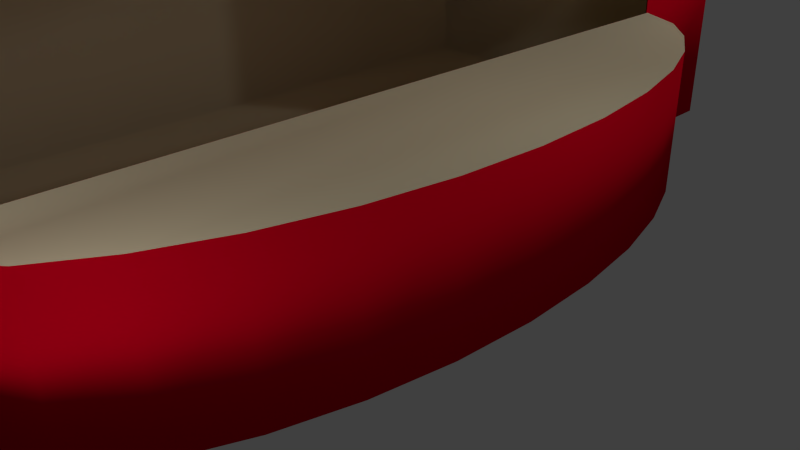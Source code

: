 # Source: armagedom.blend  (saved by Blender 2.73.0; exported with 4.5.12 LTS)
import bpy
from mathutils import Matrix  # noqa: F401  (used for matrix-valued properties, if any)

bpy.ops.wm.read_factory_settings(use_empty=True)
scene = bpy.context.scene
scene.name = 'Scene'

# ---- collections
col_collection_1 = bpy.data.collections.new('Collection 1'); scene.collection.children.link(col_collection_1)

# ---- materials (node trees are filled in below, after node groups)
mat_armagedomvermelho = bpy.data.materials.new('armagedomVermelho')
mat_armagedomvermelho.alpha_threshold = 0.0
mat_armagedomvermelho.use_transparent_shadow = False
mat_armagedomvermelho.diffuse_color = (0.8, 0.0, 0.01697, 1.0)
mat_armagedomvermelho.roughness = 0.5
mat_armagedomvermelho.line_color = (0.0, 0.0, 0.0, 1.0)
mat_armagedomdentro = bpy.data.materials.new('armagedomDentro')
mat_armagedomdentro.alpha_threshold = 0.0
mat_armagedomdentro.use_transparent_shadow = False
mat_armagedomdentro.diffuse_color = (0.8, 0.6878, 0.4668, 1.0)
mat_armagedomdentro.roughness = 0.5
mat_armagedomdentro.line_color = (0.0, 0.0, 0.0, 1.0)
mat_armagedomescrito = bpy.data.materials.new('armagedomEscrito')
mat_armagedomescrito.alpha_threshold = 0.0
mat_armagedomescrito.use_transparent_shadow = False
mat_armagedomescrito.roughness = 0.5
mat_armagedomescrito.line_color = (0.0, 0.0, 0.0, 1.0)

# ---- material node trees

# ---- world
world_world = bpy.data.worlds.new('World'); scene.world = world_world
world_world.color = (0.05088, 0.05088, 0.05088)
world_world.use_sun_shadow = False
world_world.sun_shadow_jitter_overblur = 0.0
world_world.cycles.sampling_method = 'MANUAL'
world_world.cycles.sample_map_resolution = 256

# ---- cameras
cam_camera = bpy.data.cameras.new('Camera')
cam_camera.clip_end = 100.0
cam_camera.lens = 35.0
cam_camera.sensor_width = 32.0
cam_camera.sensor_height = 18.0
cam_camera.ortho_scale = 7.314
cam_camera.dof.focus_distance = 0.0
cam_camera.dof.aperture_fstop = 128.0

# ---- lights
light_lamp_002 = bpy.data.lights.new('Lamp.002', 'POINT')
light_lamp_002.transmission_factor = 0.0
light_lamp_002.cutoff_distance = 30.0
light_lamp_002.energy = 100.0
light_lamp_002.shadow_buffer_clip_start = 1.001
light_lamp_002.shadow_soft_size = 0.1
light_lamp_002.shadow_maximum_resolution = 0.006
light_lamp_002.use_absolute_resolution = True
light_lamp_002.cycles.use_multiple_importance_sampling = False
light_lamp_001 = bpy.data.lights.new('Lamp.001', 'POINT')
light_lamp_001.transmission_factor = 0.0
light_lamp_001.cutoff_distance = 30.0
light_lamp_001.energy = 100.0
light_lamp_001.shadow_buffer_clip_start = 1.001
light_lamp_001.shadow_soft_size = 0.1
light_lamp_001.shadow_maximum_resolution = 0.006
light_lamp_001.use_absolute_resolution = True
light_lamp_001.cycles.use_multiple_importance_sampling = False
light_lamp = bpy.data.lights.new('Lamp', 'POINT')
light_lamp.transmission_factor = 0.0
light_lamp.cutoff_distance = 30.0
light_lamp.energy = 100.0
light_lamp.shadow_buffer_clip_start = 1.001
light_lamp.shadow_soft_size = 0.1
light_lamp.shadow_maximum_resolution = 0.006
light_lamp.use_absolute_resolution = True
light_lamp.cycles.use_multiple_importance_sampling = False

# ---- meshes
me_c_rculo = bpy.data.meshes.new('Círculo')
me_c_rculo.from_pydata([(0.6076, -0.9087, 0.0), (0.9415, -0.8315, 0.0), (1.234, -0.7071, 0.0), (1.474, -0.5556, 0.0), (1.653, -0.3827, 0.0), (1.763, -0.1951, 0.0), (1.8, 9.655e-07, 0.0), (1.763, 0.1951, 0.0), (1.653, 0.3827, 0.0), (1.474, 0.5556, 0.0), (1.234, 0.7071, 0.0), (0.9415, 0.8315, 0.0), (0.6076, 0.9239, 0.0), (0.1587, -0.9583, 5.834), (0.6076, -0.9087, 5.832), (0.9415, -0.8315, 5.832), (1.234, -0.7071, 5.832), (1.474, -0.5556, 5.832), (1.653, -0.3827, 5.832), (1.763, -0.1951, 5.832), (1.8, 9.655e-07, 5.832), (1.763, 0.1951, 5.832), (1.653, 0.3827, 5.832), (1.474, 0.5556, 5.832), (1.234, 0.7071, 5.832), (0.9415, 0.8315, 5.832), (0.6076, 0.9239, 5.832), (-3.954, -1.352, 0.009034), (-3.954, 1.296, 0.009034), (0.1587, 1.296, 0.009034), (0.1587, -1.352, 0.009034), (-3.954, -1.352, 5.834), (-3.954, 1.296, 5.834), (0.1587, 1.296, 5.834), (0.1587, -1.352, 5.834), (-3.954, -0.9583, 5.834), (-3.954, -0.9583, 0.009034), (0.1749, -0.9583, 0.009034), (-3.954, 0.979, 5.834), (0.1749, 0.979, 0.009034), (-3.954, 0.979, 0.009034), (0.1587, 0.979, 5.834), (0.6076, 0.9239, 4.646), (0.9415, 0.8315, 4.646), (1.234, 0.7071, 4.646), (1.474, 0.5556, 4.646), (1.653, 0.3827, 4.646), (1.763, 0.1951, 4.646), (1.8, 9.655e-07, 4.646), (1.763, -0.1951, 4.646), (1.653, -0.3827, 4.646), (1.474, -0.5556, 4.646), (1.234, -0.7071, 4.646), (0.9415, -0.8315, 4.646), (0.6076, -0.9087, 4.646), (-3.954, -1.352, 4.649), (-3.954, 1.296, 4.649), (0.1587, 1.296, 4.649), (0.1587, -1.352, 4.649), (-3.954, -0.9583, 4.649), (-3.954, 0.979, 4.649), (0.1611, 0.979, 4.649), (0.1611, -0.9583, 4.649), (0.6076, 0.9239, 2.091), (0.9415, 0.8315, 2.091), (1.234, 0.7071, 2.091), (1.474, 0.5556, 2.091), (1.653, 0.3827, 2.091), (1.763, 0.1951, 2.091), (1.8, 9.655e-07, 2.091), (1.763, -0.1951, 2.091), (1.653, -0.3827, 2.091), (1.474, -0.5556, 2.091), (1.234, -0.7071, 2.091), (0.9415, -0.8315, 2.091), (0.6076, -0.9087, 2.091), (-3.954, 1.296, 2.097), (0.1587, 1.296, 2.097), (0.1587, -1.352, 2.097), (-3.954, -0.9583, 2.097), (-3.954, 0.979, 2.097), (-3.954, -1.352, 2.097), (0.1687, 0.979, 2.097), (0.1687, -0.9583, 2.097), (0.6059, -0.8989, -6.104e-07), (0.9384, -0.822, 0.0), (1.23, -0.6982, 0.0), (1.468, -0.5477, 0.0), (1.645, -0.3765, 0.0), (1.753, -0.1916, 0.0), (1.79, 9.655e-07, 0.0), (1.753, 0.1916, 0.0), (1.645, 0.3765, 0.0), (1.468, 0.5477, 0.0), (1.23, 0.6982, 0.0), (0.9382, 0.822, 0.0), (0.6056, 0.9141, -9.156e-07), (0.00591, -0.9535, 5.78), (0.6064, -0.9016, 5.826), (0.9393, -0.8246, 5.826), (1.231, -0.7007, 5.826), (1.47, -0.5498, 5.826), (1.647, -0.3781, 5.826), (1.756, -0.1925, 5.826), (1.792, 9.655e-07, 5.826), (1.756, 0.1925, 5.826), (1.647, 0.3781, 5.826), (1.47, 0.5498, 5.826), (1.231, 0.7007, 5.826), (0.9391, 0.8247, 5.826), (0.6062, 0.9168, 5.826), (-3.949, -1.346, 0.01481), (-3.949, 1.29, 0.01481), (0.153, 1.29, 0.01485), (0.153, -1.346, 0.01484), (-3.949, -1.346, 5.829), (-3.949, 1.29, 5.829), (0.1529, 1.29, 5.829), (0.1529, -1.346, 5.829), (-3.837, -0.9565, 5.782), (-3.947, -0.9583, 0.01611), (0.1704, -0.9541, 0.01694), (-3.837, 0.9807, 5.782), (0.1704, 0.9748, 0.01691), (-3.947, 0.979, 0.01611), (0.0748, 0.9777, 5.78), (0.6059, 0.914, 4.646), (0.9382, 0.822, 4.646), (1.23, 0.6982, 4.646), (1.468, 0.5477, 4.646), (1.645, 0.3765, 4.646), (1.753, 0.1916, 4.646), (1.79, 9.655e-07, 4.646), (1.753, -0.1916, 4.646), (1.645, -0.3765, 4.646), (1.468, -0.5477, 4.646), (1.23, -0.6982, 4.646), (0.9384, -0.822, 4.646), (0.6059, -0.8989, 4.646), (-3.947, -1.345, 4.649), (-3.947, 1.289, 4.649), (0.1516, 1.289, 4.649), (0.1516, -1.345, 4.649), (-3.944, -0.9583, 4.649), (-3.944, 0.979, 4.649), (0.1536, 0.9723, 4.649), (0.1521, -0.9539, 4.649), (0.6061, 0.9156, 2.085), (0.9391, 0.8247, 2.084), (1.231, 0.7007, 2.084), (1.47, 0.5498, 2.084), (1.647, 0.3782, 2.084), (1.756, 0.1925, 2.084), (1.792, 9.655e-07, 2.084), (1.756, -0.1925, 2.084), (1.647, -0.3782, 2.084), (1.47, -0.5498, 2.084), (1.231, -0.7007, 2.084), (0.9392, -0.8246, 2.084), (0.6063, -0.9016, 2.084), (-3.947, 1.289, 2.097), (0.1517, 1.288, 2.097), (0.1517, -1.345, 2.097), (-3.944, -0.9583, 2.097), (-3.944, 0.979, 2.097), (-3.947, -1.345, 2.097), (0.1616, 0.9725, 2.094), (0.1603, -0.9542, 2.093)], [], [(43, 42, 26, 25), (44, 43, 25, 24), (45, 44, 24, 23), (46, 45, 23, 22), (47, 46, 22, 21), (48, 47, 21, 20), (49, 48, 20, 19), (50, 49, 19, 18), (51, 50, 18, 17), (52, 51, 17, 16), (53, 52, 16, 15), (54, 53, 15, 14), (80, 76, 28, 40), (76, 77, 29, 28), (78, 81, 27, 30), (40, 28, 29, 39), (41, 33, 32, 38), (81, 79, 36, 27), (42, 61, 41, 26), (27, 36, 37, 30), (79, 80, 40, 36), (36, 40, 39, 37), (62, 54, 14, 13), (34, 13, 35, 31), (13, 41, 38, 35), (38, 32, 56, 60), (32, 33, 57, 56), (34, 31, 55, 58), (31, 35, 59, 55), (35, 38, 60, 59), (33, 41, 61, 57), (14, 15, 16, 17, 18, 19, 20, 21, 22, 23, 24, 25, 26, 41, 13), (13, 34, 58, 62), (60, 56, 76, 80), (56, 57, 77, 76), (58, 55, 81, 78), (55, 59, 79, 81), (59, 60, 80, 79), (11, 12, 63, 64), (10, 11, 64, 65), (9, 10, 65, 66), (8, 9, 66, 67), (7, 8, 67, 68), (6, 7, 68, 69), (5, 6, 69, 70), (4, 5, 70, 71), (3, 4, 71, 72), (2, 3, 72, 73), (1, 2, 73, 74), (0, 1, 74, 75), (63, 82, 83, 75, 74, 73, 72, 71, 70, 69, 68, 67, 66, 65, 64), (77, 82, 39, 29), (83, 78, 30, 37), (57, 61, 82, 77), (62, 58, 78, 83), (12, 39, 82, 63), (37, 0, 75, 83), (109, 110, 126, 127), (108, 109, 127, 128), (107, 108, 128, 129), (106, 107, 129, 130), (105, 106, 130, 131), (104, 105, 131, 132), (103, 104, 132, 133), (102, 103, 133, 134), (101, 102, 134, 135), (100, 101, 135, 136), (99, 100, 136, 137), (98, 99, 137, 138), (124, 112, 160, 164), (112, 113, 161, 160), (114, 111, 165, 162), (123, 113, 112, 124), (122, 116, 117, 125), (111, 120, 163, 165), (110, 125, 145, 126), (114, 121, 120, 111), (120, 124, 164, 163), (121, 123, 124, 120), (97, 98, 138, 146), (115, 119, 97, 118), (119, 122, 125, 97), (144, 140, 116, 122), (140, 141, 117, 116), (142, 139, 115, 118), (139, 143, 119, 115), (143, 144, 122, 119), (141, 145, 125, 117), (97, 125, 110, 109, 108, 107, 106, 105, 104, 103, 102, 101, 100, 99, 98), (146, 142, 118, 97), (164, 160, 140, 144), (160, 161, 141, 140), (162, 165, 139, 142), (165, 163, 143, 139), (163, 164, 144, 143), (148, 147, 96, 95), (149, 148, 95, 94), (150, 149, 94, 93), (151, 150, 93, 92), (152, 151, 92, 91), (153, 152, 91, 90), (154, 153, 90, 89), (155, 154, 89, 88), (156, 155, 88, 87), (157, 156, 87, 86), (158, 157, 86, 85), (159, 158, 85, 84), (148, 149, 150, 151, 152, 153, 154, 155, 156, 157, 158, 159, 167, 166, 147), (113, 123, 166, 161), (121, 114, 162, 167), (161, 166, 145, 141), (167, 162, 142, 146), (147, 166, 123, 96), (167, 159, 84, 121), (1, 0, 84, 85), (2, 1, 85, 86), (3, 2, 86, 87), (4, 3, 87, 88), (5, 4, 88, 89), (6, 5, 89, 90), (7, 6, 90, 91), (8, 7, 91, 92), (9, 8, 92, 93), (10, 9, 93, 94), (11, 10, 94, 95), (12, 11, 95, 96), (37, 39, 123, 121), (0, 37, 121, 84), (39, 12, 96, 123), (42, 43, 127, 126), (43, 44, 128, 127), (44, 45, 129, 128), (45, 46, 130, 129), (46, 47, 131, 130), (47, 48, 132, 131), (48, 49, 133, 132), (49, 50, 134, 133), (50, 51, 135, 134), (51, 52, 136, 135), (52, 53, 137, 136), (53, 54, 138, 137), (54, 62, 146, 138), (83, 82, 166, 167), (62, 83, 167, 146), (61, 42, 43, 127, 126, 145, 166, 63, 82), (61, 145, 126, 42)])
me_c_rculo.polygons.foreach_set('use_smooth', [True] * 146)
me_c_rculo.polygons.foreach_set('material_index', [2, 2, 2, 2, 2, 2, 2, 2, 2, 2, 2, 2, 0, 0, 0, 0, 0, 0, 2, 0, 0, 0, 2, 0, 0, 0, 0, 0, 0, 0, 0, 0, 0, 0, 0, 0, 0, 0, 0, 0, 0, 0, 0, 0, 0, 0, 0, 0, 0, 0, 1, 0, 0, 0, 0, 0, 0, 0, 0, 0, 0, 0, 0, 0, 0, 0, 0, 0, 0, 1, 1, 1, 1, 1, 1, 0, 1, 1, 1, 0, 1, 1, 1, 1, 1, 1, 1, 1, 1, 0, 1, 1, 1, 1, 1, 0, 0, 0, 0, 0, 0, 0, 0, 0, 0, 0, 0, 0, 1, 0, 1, 0, 0, 0, 0, 0, 0, 0, 0, 0, 0, 0, 0, 0, 0, 0, 0, 0, 0, 0, 0, 0, 0, 0, 0, 0, 0, 0, 0, 0, 0, 0, 0, 0, 0, 0])
_uv = me_c_rculo.uv_layers.new(name='Mapa UV')
_uv.uv.foreach_set('vector', [0.6884, 0.4571, 0.7498, 0.45, 0.774, 0.6602, 0.7127, 0.6672, 0.6333, 0.466, 0.6884, 0.4571, 0.7127, 0.6672, 0.6563, 0.6737, 0.5846, 0.472, 0.6333, 0.466, 0.6563, 0.6737, 0.6049, 0.6793, 0.5422, 0.4766, 0.5846, 0.472, 0.6049, 0.6793, 0.5594, 0.6837, 0.505, 0.48, 0.5422, 0.4766, 0.5594, 0.6837, 0.5192, 0.6869, 0.4705, 0.4822, 0.505, 0.48, 0.5192, 0.6869, 0.482, 0.6894, 0.4359, 0.4831, 0.4705, 0.4822, 0.482, 0.6894, 0.4445, 0.6912, 0.3985, 0.483, 0.4359, 0.4831, 0.4445, 0.6912, 0.4036, 0.6924, 0.3556, 0.4823, 0.3985, 0.483, 0.4036, 0.6924, 0.3571, 0.693, 0.3064, 0.481, 0.3556, 0.4823, 0.3571, 0.693, 0.3044, 0.6929, 0.2507, 0.4794, 0.3064, 0.481, 0.3044, 0.6929, 0.2455, 0.6919, 0.19, 0.476, 0.2507, 0.4794, 0.2455, 0.6919, 0.1817, 0.6898, 9.333e-05, 0.4242, 9.333e-05, 0.3959, 0.1866, 0.3959, 0.1866, 0.4242, 9.333e-05, 0.3959, 9.33e-05, 0.02842, 0.1866, 0.02842, 0.1866, 0.3959, 9.354e-05, 0.9999, 9.337e-05, 0.6324, 0.1866, 0.6324, 0.1866, 0.9999, 0.2245, 0.1858, 0.2248, 0.1848, 0.03146, 0.1504, 0.05101, 0.09134, 0.1258, 0.5779, 0.1235, 0.5628, 0.2799, 0.4255, 0.2803, 0.4223, 9.337e-05, 0.6324, 9.335e-05, 0.5973, 0.1866, 0.5973, 0.1866, 0.6324, 0.7498, 0.45, 0.8296, 0.4413, 0.8542, 0.6513, 0.774, 0.6602, 0.3064, 0.1152, 0.2861, 0.1302, 0.09027, 0.02786, 0.1012, 0.008639, 9.335e-05, 0.5973, 9.333e-05, 0.4242, 0.1866, 0.4242, 0.1866, 0.5973, 0.2861, 0.1302, 0.2245, 0.1858, 0.05101, 0.09134, 0.09027, 0.02786, 0.1093, 0.4702, 0.19, 0.476, 0.1817, 0.6898, 0.09928, 0.6865, 0.2363, 0.6623, 0.2169, 0.6476, 0.3623, 0.4555, 0.3892, 0.4594, 0.2169, 0.6476, 0.1258, 0.5779, 0.2803, 0.4223, 0.3623, 0.4555, 0.2803, 0.4223, 0.2799, 0.4255, 0.2647, 0.3884, 0.2767, 0.3852, 0.2799, 0.4255, 0.1162, 0.5646, 0.06702, 0.4756, 0.2647, 0.3884, 0.6497, 0.4, 0.3892, 0.4594, 0.3848, 0.3821, 0.6326, 0.3249, 0.3892, 0.4594, 0.3623, 0.4555, 0.3654, 0.3819, 0.3848, 0.3821, 0.3623, 0.4555, 0.2803, 0.4223, 0.2767, 0.3852, 0.3654, 0.3819, 0.1235, 0.5628, 0.1258, 0.5779, 0.04649, 0.4921, 0.06819, 0.4788, 0.1984, 0.667, 0.1827, 0.6799, 0.1664, 0.6892, 0.1506, 0.695, 0.136, 0.6971, 0.1233, 0.6956, 0.1127, 0.6903, 0.1049, 0.6815, 0.1001, 0.6696, 0.09836, 0.655, 0.09988, 0.6382, 0.1046, 0.62, 0.1123, 0.601, 0.1258, 0.5779, 0.2169, 0.6476, 0.2169, 0.6476, 0.2363, 0.6623, 0.1922, 0.7208, 0.1728, 0.7061, 0.2767, 0.3852, 0.2647, 0.3884, 0.2346, 0.2717, 0.2493, 0.2678, 0.2647, 0.3884, 0.06702, 0.4756, 0.02319, 0.3006, 0.2346, 0.2717, 0.6326, 0.3249, 0.3848, 0.3821, 0.3515, 0.2343, 0.5935, 0.169, 0.3848, 0.3821, 0.3654, 0.3819, 0.3354, 0.2396, 0.3515, 0.2343, 0.3654, 0.3819, 0.2767, 0.3852, 0.2493, 0.2678, 0.3354, 0.2396, 0.3744, 0.2642, 0.3743, 0.2951, 0.1875, 0.2946, 0.1876, 0.2636, 0.3745, 0.2358, 0.3744, 0.2642, 0.1876, 0.2636, 0.1877, 0.2352, 0.3745, 0.2104, 0.3745, 0.2358, 0.1877, 0.2352, 0.1878, 0.2098, 0.3746, 0.1882, 0.3745, 0.2104, 0.1878, 0.2098, 0.1878, 0.1876, 0.388, 9.33e-05, 0.4074, 9.33e-05, 0.4074, 0.1869, 0.388, 0.1869, 0.3701, 9.331e-05, 0.3878, 9.33e-05, 0.3878, 0.1869, 0.3701, 0.1869, 0.3523, 9.333e-05, 0.3701, 9.331e-05, 0.3701, 0.1869, 0.3523, 0.1869, 0.3329, 9.335e-05, 0.3523, 9.333e-05, 0.3523, 0.1869, 0.3329, 0.1869, 0.3107, 9.338e-05, 0.3329, 9.335e-05, 0.3329, 0.1869, 0.3107, 0.1869, 0.2853, 9.34e-05, 0.3107, 9.338e-05, 0.3107, 0.1869, 0.2853, 0.1869, 0.2569, 9.341e-05, 0.2853, 9.34e-05, 0.2853, 0.1869, 0.2569, 0.1869, 0.2263, 9.344e-05, 0.2569, 9.341e-05, 0.2569, 0.1869, 0.2263, 0.1869, 0.9908, 0.3476, 0.9935, 0.3694, 0.8976, 0.3693, 0.9001, 0.3476, 0.9039, 0.3311, 0.9101, 0.3166, 0.9176, 0.3047, 0.9261, 0.2959, 0.9354, 0.2904, 0.9451, 0.2886, 0.9547, 0.2904, 0.964, 0.2959, 0.9726, 0.3047, 0.9801, 0.3166, 0.9862, 0.3311, 9.33e-05, 0.02842, 9.33e-05, 0.0001163, 0.1866, 9.33e-05, 0.1866, 0.02842, 0.41, 0.3742, 0.3748, 0.3742, 0.3748, 0.1876, 0.41, 0.1876, 0.06819, 0.4788, 0.04649, 0.4921, 0.0002619, 0.3029, 0.02319, 0.3006, 0.1728, 0.7061, 0.1922, 0.7208, 0.09733, 0.8467, 0.07791, 0.832, 0.3743, 0.2951, 0.3734, 0.3341, 0.1868, 0.3341, 0.1875, 0.2946, 0.1874, 0.0009006, 0.2263, 9.344e-05, 0.2263, 0.1869, 0.1868, 0.1874, 0.8141, 0.8961, 0.8312, 0.8961, 0.831, 0.9545, 0.8139, 0.9545, 0.7984, 0.896, 0.8141, 0.8961, 0.8139, 0.9545, 0.7983, 0.9544, 0.7844, 0.896, 0.7984, 0.896, 0.7983, 0.9544, 0.7843, 0.9544, 0.7722, 0.896, 0.7844, 0.896, 0.7843, 0.9544, 0.7721, 0.9544, 0.7616, 0.8959, 0.7722, 0.896, 0.7721, 0.9544, 0.7615, 0.9544, 0.7519, 0.8959, 0.7616, 0.8959, 0.7615, 0.9544, 0.7519, 0.9543, 0.7422, 0.8959, 0.7519, 0.8959, 0.7519, 0.9543, 0.7422, 0.9544, 0.7315, 0.896, 0.7422, 0.8959, 0.7422, 0.9544, 0.7316, 0.9544, 0.7193, 0.896, 0.7315, 0.896, 0.7316, 0.9544, 0.7194, 0.9544, 0.7053, 0.896, 0.7193, 0.896, 0.7194, 0.9544, 0.7055, 0.9544, 0.6896, 0.8961, 0.7053, 0.896, 0.7055, 0.9544, 0.6898, 0.9545, 0.6727, 0.8961, 0.6896, 0.8961, 0.6898, 0.9545, 0.6729, 0.9545, 0.8817, 0.2887, 0.8971, 0.2886, 0.897, 0.3917, 0.8817, 0.3917, 0.6502, 0.0003172, 0.8532, 0.0002619, 0.8532, 0.1033, 0.6503, 0.1033, 0.9696, 0.68, 0.7666, 0.68, 0.7667, 0.5769, 0.9696, 0.5769, 0.0585, 0.06098, 0.06657, 0.04238, 0.06354, 0.04113, 0.06164, 0.04075, 0.6503, 0.7803, 0.6502, 0.7649, 0.8532, 0.7649, 0.8534, 0.7805, 0.7666, 0.2886, 0.7858, 0.2887, 0.7858, 0.3917, 0.7667, 0.3917, 0.8312, 0.8961, 0.8537, 0.8962, 0.8536, 0.9544, 0.831, 0.9545, 0.0761, 0.03823, 0.08084, 0.03838, 0.06592, 0.0387, 0.06701, 0.04091, 0.7858, 0.2887, 0.8817, 0.2887, 0.8817, 0.3917, 0.7858, 0.3917, 0.08084, 0.03838, 0.0585, 0.06098, 0.06164, 0.04075, 0.06592, 0.0387, 0.6502, 0.8962, 0.6727, 0.8961, 0.6729, 0.9545, 0.6503, 0.9544, 0.6502, 0.8954, 0.6503, 0.8762, 0.8534, 0.8761, 0.8532, 0.8954, 0.6503, 0.8762, 0.6503, 0.7803, 0.8534, 0.7805, 0.8534, 0.8761, 0.8817, 0.518, 0.897, 0.518, 0.8971, 0.5764, 0.8817, 0.5763, 0.6503, 0.2296, 0.8532, 0.2297, 0.8532, 0.2881, 0.6502, 0.288, 0.9696, 0.7644, 0.7667, 0.7644, 0.7666, 0.706, 0.9696, 0.706, 0.7667, 0.518, 0.7858, 0.518, 0.7858, 0.5763, 0.7666, 0.5764, 0.7858, 0.518, 0.8817, 0.518, 0.8817, 0.5763, 0.7858, 0.5763, 0.8532, 0.2297, 0.8689, 0.2297, 0.8688, 0.2879, 0.8532, 0.2881, 0.8534, 0.8761, 0.8534, 0.7805, 0.8757, 0.7834, 0.8922, 0.788, 0.9066, 0.7941, 0.9184, 0.8016, 0.9272, 0.8101, 0.9326, 0.8193, 0.9344, 0.8288, 0.9326, 0.8383, 0.9272, 0.8475, 0.9184, 0.856, 0.9066, 0.8635, 0.8922, 0.8696, 0.8757, 0.8734, 0.9702, 0.9099, 0.9895, 0.9099, 0.9896, 0.9682, 0.9702, 0.9681, 0.8817, 0.3917, 0.897, 0.3917, 0.897, 0.518, 0.8817, 0.518, 0.6503, 0.1033, 0.8532, 0.1033, 0.8532, 0.2297, 0.6503, 0.2296, 0.9957, 0.08519, 0.9957, 0.2881, 0.8694, 0.2881, 0.8694, 0.08519, 0.7667, 0.3917, 0.7858, 0.3917, 0.7858, 0.518, 0.7667, 0.518, 0.7858, 0.3917, 0.8817, 0.3917, 0.8817, 0.518, 0.7858, 0.518, 0.673, 0.3398, 0.6646, 0.3421, 0.6798, 0.2917, 0.6886, 0.2948, 0.6801, 0.3384, 0.673, 0.3398, 0.6886, 0.2948, 0.6964, 0.2978, 0.6856, 0.3378, 0.6801, 0.3384, 0.6964, 0.2978, 0.703, 0.3007, 0.6897, 0.3377, 0.6856, 0.3378, 0.703, 0.3007, 0.7084, 0.3034, 0.6927, 0.3381, 0.6897, 0.3377, 0.7084, 0.3034, 0.7128, 0.306, 0.695, 0.339, 0.6927, 0.3381, 0.7128, 0.306, 0.7167, 0.3086, 0.6967, 0.3407, 0.695, 0.339, 0.7167, 0.3086, 0.7204, 0.3114, 0.698, 0.3432, 0.6967, 0.3407, 0.7204, 0.3114, 0.7242, 0.3148, 0.6992, 0.347, 0.698, 0.3432, 0.7242, 0.3148, 0.7286, 0.319, 0.7002, 0.3522, 0.6992, 0.347, 0.7286, 0.319, 0.7334, 0.3244, 0.7007, 0.3589, 0.7002, 0.3522, 0.7334, 0.3244, 0.7387, 0.3307, 0.7011, 0.3683, 0.7007, 0.3589, 0.7387, 0.3307, 0.7443, 0.3383, 0.673, 0.3398, 0.6801, 0.3384, 0.6856, 0.3378, 0.6897, 0.3377, 0.6927, 0.3381, 0.695, 0.339, 0.6967, 0.3407, 0.698, 0.3432, 0.6992, 0.347, 0.7002, 0.3522, 0.7007, 0.3589, 0.7011, 0.3683, 0.7002, 0.3828, 0.6516, 0.3463, 0.6646, 0.3421, 0.8532, 0.0002619, 0.8688, 0.0003731, 0.8689, 0.1032, 0.8532, 0.1033, 0.9702, 0.6806, 0.9896, 0.6805, 0.9895, 0.7835, 0.9702, 0.7834, 0.8532, 0.1033, 0.8689, 0.1032, 0.8689, 0.2297, 0.8532, 0.2297, 0.9702, 0.7834, 0.9895, 0.7835, 0.9895, 0.9099, 0.9702, 0.9099, 0.6646, 0.3421, 0.6516, 0.3463, 0.6677, 0.2886, 0.6798, 0.2917, 0.7002, 0.3828, 0.7011, 0.3683, 0.7443, 0.3383, 0.751, 0.3489, 0.0764, 0.03056, 0.0784, 0.03283, 0.07843, 0.03299, 0.07633, 0.03061, 0.07501, 0.0285, 0.0764, 0.03056, 0.07633, 0.03061, 0.07494, 0.02853, 0.07448, 0.02632, 0.07501, 0.0285, 0.07494, 0.02853, 0.0744, 0.02635, 0.07362, 0.02454, 0.07448, 0.02632, 0.0744, 0.02635, 0.07355, 0.02458, 0.07248, 0.02324, 0.07362, 0.02454, 0.07355, 0.02458, 0.07243, 0.0233, 0.0711, 0.02247, 0.07248, 0.02324, 0.07243, 0.0233, 0.07107, 0.02254, 0.06953, 0.02225, 0.0711, 0.02247, 0.07107, 0.02254, 0.06954, 0.02233, 0.06784, 0.02261, 0.06953, 0.02225, 0.06954, 0.02233, 0.06787, 0.02269, 0.06608, 0.02353, 0.06784, 0.02261, 0.06787, 0.02269, 0.06613, 0.02359, 0.06455, 0.02492, 0.06608, 0.02353, 0.06613, 0.02359, 0.06439, 0.02501, 0.0605, 0.01293, 0.06455, 0.02492, 0.06439, 0.02501, 0.06013, 0.01317, 0.04806, 0.0002619, 0.0605, 0.01293, 0.06013, 0.01317, 0.04893, 0.0004637, 0.09027, 0.02786, 0.05101, 0.09134, 0.0585, 0.06098, 0.08084, 0.03838, 0.0784, 0.03283, 0.09027, 0.02786, 0.08084, 0.03838, 0.07843, 0.03299, 0.05101, 0.09134, 0.04806, 0.0002619, 0.04893, 0.0004637, 0.0585, 0.06098, 0.5059, 0.8807, 0.4377, 0.8984, 0.4369, 0.8984, 0.4322, 0.8724, 0.7589, 0.6881, 0.7547, 0.6627, 0.7555, 0.6626, 0.7597, 0.6879, 0.7547, 0.6627, 0.752, 0.6403, 0.7528, 0.6402, 0.7555, 0.6626, 0.752, 0.6403, 0.7499, 0.6208, 0.7507, 0.6207, 0.7528, 0.6402, 0.7499, 0.6208, 0.7483, 0.6037, 0.7491, 0.6036, 0.7507, 0.6207, 0.7483, 0.6037, 0.7473, 0.5878, 0.7481, 0.5877, 0.7491, 0.6036, 0.7473, 0.5878, 0.7469, 0.5718, 0.7477, 0.5718, 0.7481, 0.5877, 0.7469, 0.5718, 0.7469, 0.5546, 0.7477, 0.5546, 0.7477, 0.5718, 0.7469, 0.5546, 0.7472, 0.5349, 0.748, 0.5349, 0.7477, 0.5546, 0.7472, 0.5349, 0.7478, 0.5123, 0.7486, 0.5123, 0.748, 0.5349, 0.7478, 0.5123, 0.7486, 0.4866, 0.7494, 0.4866, 0.7486, 0.5123, 0.7486, 0.4866, 0.7502, 0.4586, 0.751, 0.4587, 0.7494, 0.4866, 0.7502, 0.4586, 0.7528, 0.4215, 0.7535, 0.4206, 0.751, 0.4587, 0.6999, 0.3839, 0.6502, 0.3466, 0.6516, 0.3463, 0.7002, 0.3828, 0.7528, 0.4215, 0.6999, 0.3839, 0.7002, 0.3828, 0.7535, 0.4206, 0.4218, 0.8394, 0.5059, 0.8807, 0.5112, 0.9677, 0.4507, 0.9788, 0.4322, 0.8724, 0.4211, 0.8391, 0.5361, 0.8373, 0.5491, 0.7494, 0.439, 0.753, 0.2748, 0.8458, 0.2518, 0.8831, 0.4322, 0.8724, 0.4218, 0.8394])
me_c_rculo.materials.append(mat_armagedomvermelho)
me_c_rculo.materials.append(mat_armagedomdentro)
me_c_rculo.materials.append(mat_armagedomescrito)
me_c_rculo.use_remesh_preserve_volume = False
me_c_rculo.use_remesh_preserve_attributes = False
me_c_rculo.use_mirror_vertex_groups = False
me_c_rculo.update()

# ---- objects
ob_lamp_002 = bpy.data.objects.new('Lamp.002', light_lamp_002)
ob_lamp_001 = bpy.data.objects.new('Lamp.001', light_lamp_001)
ob_c_rculo = bpy.data.objects.new('Círculo', me_c_rculo)
ob_lamp = bpy.data.objects.new('Lamp', light_lamp)
ob_camera = bpy.data.objects.new('Camera', cam_camera)

# ---- transforms, parenting, visibility, modifiers, constraints
ob_lamp_002.location = (3.307, -5.81, 3.541)
ob_lamp_002.rotation_euler = (0.6503, 0.05522, 1.866)
ob_lamp_002.lock_rotations_4d = False
ob_lamp_002.empty_display_type = 'ARROWS'
ob_lamp_002.color = (0.0, 0.0, 0.0, 0.0)
ob_lamp_002.lineart.crease_threshold = 0.0
ob_lamp_001.location = (2.623, 7.474, 5.346)
ob_lamp_001.rotation_euler = (0.6503, 0.05522, 1.866)
ob_lamp_001.lock_rotations_4d = False
ob_lamp_001.empty_display_type = 'ARROWS'
ob_lamp_001.color = (0.0, 0.0, 0.0, 0.0)
ob_lamp_001.lineart.crease_threshold = 0.0
ob_c_rculo.location = (-0.2484, 0.1645, 0.0295)
ob_c_rculo.scale = (1.5, 5.852, 1.0)
ob_c_rculo.lineart.crease_threshold = 0.0
ob_lamp.location = (4.076, 1.005, 5.904)
ob_lamp.rotation_euler = (0.6503, 0.05522, 1.866)
ob_lamp.lock_rotations_4d = False
ob_lamp.empty_display_type = 'ARROWS'
ob_lamp.color = (0.0, 0.0, 0.0, 0.0)
ob_lamp.lineart.crease_threshold = 0.0
ob_camera.location = (7.481, -6.508, 5.344)
ob_camera.rotation_euler = (1.109, 0.01082, 0.8149)
ob_camera.lock_rotations_4d = False
ob_camera.empty_display_type = 'ARROWS'
ob_camera.color = (0.0, 0.0, 0.0, 0.0)
ob_camera.display_type = 'WIRE'
ob_camera.lineart.crease_threshold = 0.0

# ---- collection membership
col_collection_1.objects.link(ob_lamp_002)
col_collection_1.objects.link(ob_lamp_001)
col_collection_1.objects.link(ob_c_rculo)
col_collection_1.objects.link(ob_lamp)
col_collection_1.objects.link(ob_camera)

# ---- scene / render settings (as saved in the file)
scene.camera = ob_camera
scene.frame_start = 1; scene.frame_end = 250; scene.frame_set(1)
scene.render.engine = 'BLENDER_EEVEE_NEXT'
scene.render.resolution_percentage = 50
scene.render.dither_intensity = 0.0
scene.cycles.use_denoising = False
scene.cycles.samples = 10
scene.cycles.sampling_pattern = 'TABULATED_SOBOL'
scene.cycles.light_sampling_threshold = 0.0
scene.cycles.use_adaptive_sampling = False
scene.cycles.use_light_tree = False
scene.cycles.blur_glossy = 0.0
scene.cycles.volume_bounces = 1
scene.cycles.pixel_filter_type = 'GAUSSIAN'
scene.cycles.sample_clamp_indirect = 0.0
scene.view_settings.view_transform = 'Standard'
bpy.context.view_layer.update()
